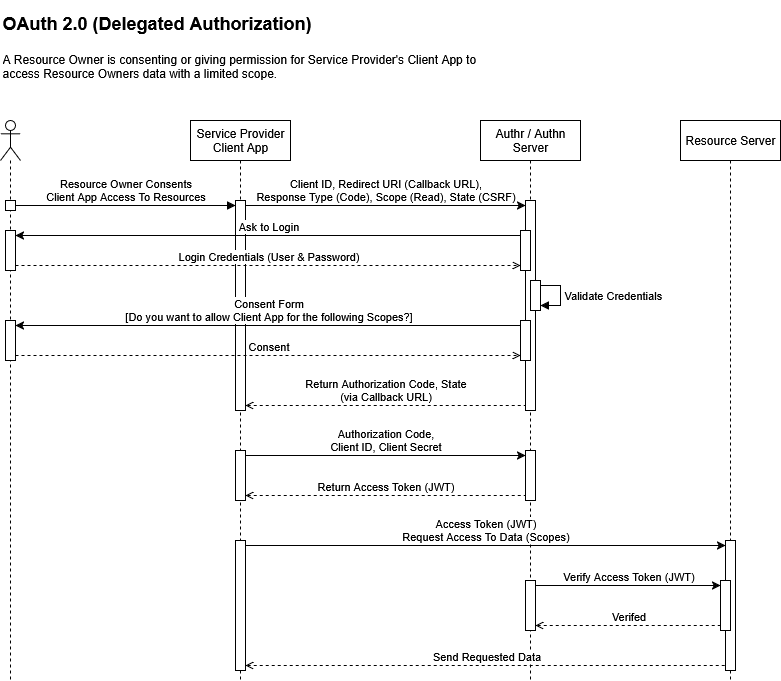

The diagram above was exported from draw.io. Its source (the exported page's mxGraphModel, read from the mxfile embedded in the PNG):
<mxGraphModel dx="3626" dy="725" grid="1" gridSize="10" guides="1" tooltips="1" connect="1" arrows="1" fold="1" page="1" pageScale="1" pageWidth="1100" pageHeight="850" background="#ffffff" math="0" shadow="0">
  <root>
    <mxCell id="0" />
    <mxCell id="1" parent="0" />
    <mxCell id="yT4D8Bp4vNeKoLi51JnP-3" value="&lt;h1 style=&quot;margin-top: 0px;&quot;&gt;&lt;font style=&quot;font-size: 18px;&quot;&gt;OAuth 2.0 (Delegated Authorization)&lt;/font&gt;&lt;/h1&gt;&lt;p&gt;A Resource Owner is consenting or giving permission for Service Provider's Client App to access Resource Owners data with a limited scope.&lt;/p&gt;" style="text;html=1;whiteSpace=wrap;overflow=hidden;rounded=0;" parent="1" vertex="1">
      <mxGeometry x="-2160" y="40" width="490" height="90" as="geometry" />
    </mxCell>
    <mxCell id="yT4D8Bp4vNeKoLi51JnP-4" value="&lt;div&gt;Service Provider Client App&lt;/div&gt;" style="shape=umlLifeline;perimeter=lifelinePerimeter;whiteSpace=wrap;html=1;container=1;dropTarget=0;collapsible=0;recursiveResize=0;outlineConnect=0;portConstraint=eastwest;newEdgeStyle={&quot;curved&quot;:0,&quot;rounded&quot;:0};" parent="1" vertex="1">
      <mxGeometry x="-1970" y="160" width="100" height="560" as="geometry" />
    </mxCell>
    <mxCell id="yT4D8Bp4vNeKoLi51JnP-19" value="" style="html=1;points=[[0,0,0,0,5],[0,1,0,0,-5],[1,0,0,0,5],[1,1,0,0,-5]];perimeter=orthogonalPerimeter;outlineConnect=0;targetShapes=umlLifeline;portConstraint=eastwest;newEdgeStyle={&quot;curved&quot;:0,&quot;rounded&quot;:0};" parent="yT4D8Bp4vNeKoLi51JnP-4" vertex="1">
      <mxGeometry x="45" y="80" width="10" height="210" as="geometry" />
    </mxCell>
    <mxCell id="yT4D8Bp4vNeKoLi51JnP-37" value="" style="html=1;points=[[0,0,0,0,5],[0,1,0,0,-5],[1,0,0,0,5],[1,1,0,0,-5]];perimeter=orthogonalPerimeter;outlineConnect=0;targetShapes=umlLifeline;portConstraint=eastwest;newEdgeStyle={&quot;curved&quot;:0,&quot;rounded&quot;:0};" parent="yT4D8Bp4vNeKoLi51JnP-4" vertex="1">
      <mxGeometry x="45" y="330" width="10" height="50" as="geometry" />
    </mxCell>
    <mxCell id="yT4D8Bp4vNeKoLi51JnP-41" value="" style="html=1;points=[[0,0,0,0,5],[0,1,0,0,-5],[1,0,0,0,5],[1,1,0,0,-5]];perimeter=orthogonalPerimeter;outlineConnect=0;targetShapes=umlLifeline;portConstraint=eastwest;newEdgeStyle={&quot;curved&quot;:0,&quot;rounded&quot;:0};" parent="yT4D8Bp4vNeKoLi51JnP-4" vertex="1">
      <mxGeometry x="45" y="420" width="10" height="130" as="geometry" />
    </mxCell>
    <mxCell id="yT4D8Bp4vNeKoLi51JnP-5" value="Authr / Authn Server" style="shape=umlLifeline;perimeter=lifelinePerimeter;whiteSpace=wrap;html=1;container=1;dropTarget=0;collapsible=0;recursiveResize=0;outlineConnect=0;portConstraint=eastwest;newEdgeStyle={&quot;curved&quot;:0,&quot;rounded&quot;:0};" parent="1" vertex="1">
      <mxGeometry x="-1680" y="160" width="100" height="560" as="geometry" />
    </mxCell>
    <mxCell id="yT4D8Bp4vNeKoLi51JnP-21" value="" style="html=1;points=[[0,0,0,0,5],[0,1,0,0,-5],[1,0,0,0,5],[1,1,0,0,-5]];perimeter=orthogonalPerimeter;outlineConnect=0;targetShapes=umlLifeline;portConstraint=eastwest;newEdgeStyle={&quot;curved&quot;:0,&quot;rounded&quot;:0};" parent="yT4D8Bp4vNeKoLi51JnP-5" vertex="1">
      <mxGeometry x="45" y="80" width="10" height="210" as="geometry" />
    </mxCell>
    <mxCell id="yT4D8Bp4vNeKoLi51JnP-25" value="" style="html=1;points=[[0,0,0,0,5],[0,1,0,0,-5],[1,0,0,0,5],[1,1,0,0,-5]];perimeter=orthogonalPerimeter;outlineConnect=0;targetShapes=umlLifeline;portConstraint=eastwest;newEdgeStyle={&quot;curved&quot;:0,&quot;rounded&quot;:0};" parent="yT4D8Bp4vNeKoLi51JnP-5" vertex="1">
      <mxGeometry x="40" y="110" width="10" height="40" as="geometry" />
    </mxCell>
    <mxCell id="yT4D8Bp4vNeKoLi51JnP-30" value="" style="html=1;points=[[0,0,0,0,5],[0,1,0,0,-5],[1,0,0,0,5],[1,1,0,0,-5]];perimeter=orthogonalPerimeter;outlineConnect=0;targetShapes=umlLifeline;portConstraint=eastwest;newEdgeStyle={&quot;curved&quot;:0,&quot;rounded&quot;:0};" parent="yT4D8Bp4vNeKoLi51JnP-5" vertex="1">
      <mxGeometry x="50" y="160" width="10" height="30" as="geometry" />
    </mxCell>
    <mxCell id="yT4D8Bp4vNeKoLi51JnP-31" value="Validate Credentials" style="html=1;align=left;spacingLeft=2;endArrow=block;rounded=0;edgeStyle=orthogonalEdgeStyle;curved=0;rounded=0;" parent="yT4D8Bp4vNeKoLi51JnP-5" source="yT4D8Bp4vNeKoLi51JnP-30" target="yT4D8Bp4vNeKoLi51JnP-30" edge="1">
      <mxGeometry relative="1" as="geometry">
        <mxPoint x="80" y="340" as="sourcePoint" />
        <Array as="points" />
        <mxPoint x="115" y="360" as="targetPoint" />
      </mxGeometry>
    </mxCell>
    <mxCell id="yT4D8Bp4vNeKoLi51JnP-32" value="" style="html=1;points=[[0,0,0,0,5],[0,1,0,0,-5],[1,0,0,0,5],[1,1,0,0,-5]];perimeter=orthogonalPerimeter;outlineConnect=0;targetShapes=umlLifeline;portConstraint=eastwest;newEdgeStyle={&quot;curved&quot;:0,&quot;rounded&quot;:0};" parent="yT4D8Bp4vNeKoLi51JnP-5" vertex="1">
      <mxGeometry x="40" y="200" width="10" height="40" as="geometry" />
    </mxCell>
    <mxCell id="yT4D8Bp4vNeKoLi51JnP-38" value="" style="html=1;points=[[0,0,0,0,5],[0,1,0,0,-5],[1,0,0,0,5],[1,1,0,0,-5]];perimeter=orthogonalPerimeter;outlineConnect=0;targetShapes=umlLifeline;portConstraint=eastwest;newEdgeStyle={&quot;curved&quot;:0,&quot;rounded&quot;:0};" parent="yT4D8Bp4vNeKoLi51JnP-5" vertex="1">
      <mxGeometry x="45" y="330" width="10" height="50" as="geometry" />
    </mxCell>
    <mxCell id="yT4D8Bp4vNeKoLi51JnP-47" value="" style="html=1;points=[[0,0,0,0,5],[0,1,0,0,-5],[1,0,0,0,5],[1,1,0,0,-5]];perimeter=orthogonalPerimeter;outlineConnect=0;targetShapes=umlLifeline;portConstraint=eastwest;newEdgeStyle={&quot;curved&quot;:0,&quot;rounded&quot;:0};" parent="yT4D8Bp4vNeKoLi51JnP-5" vertex="1">
      <mxGeometry x="45" y="460" width="10" height="50" as="geometry" />
    </mxCell>
    <mxCell id="yT4D8Bp4vNeKoLi51JnP-7" value="Resource Server" style="shape=umlLifeline;perimeter=lifelinePerimeter;whiteSpace=wrap;html=1;container=1;dropTarget=0;collapsible=0;recursiveResize=0;outlineConnect=0;portConstraint=eastwest;newEdgeStyle={&quot;curved&quot;:0,&quot;rounded&quot;:0};" parent="1" vertex="1">
      <mxGeometry x="-1480" y="160" width="100" height="560" as="geometry" />
    </mxCell>
    <mxCell id="yT4D8Bp4vNeKoLi51JnP-42" value="" style="html=1;points=[[0,0,0,0,5],[0,1,0,0,-5],[1,0,0,0,5],[1,1,0,0,-5]];perimeter=orthogonalPerimeter;outlineConnect=0;targetShapes=umlLifeline;portConstraint=eastwest;newEdgeStyle={&quot;curved&quot;:0,&quot;rounded&quot;:0};" parent="yT4D8Bp4vNeKoLi51JnP-7" vertex="1">
      <mxGeometry x="45" y="420" width="10" height="130" as="geometry" />
    </mxCell>
    <mxCell id="yT4D8Bp4vNeKoLi51JnP-48" value="" style="html=1;points=[[0,0,0,0,5],[0,1,0,0,-5],[1,0,0,0,5],[1,1,0,0,-5]];perimeter=orthogonalPerimeter;outlineConnect=0;targetShapes=umlLifeline;portConstraint=eastwest;newEdgeStyle={&quot;curved&quot;:0,&quot;rounded&quot;:0};" parent="yT4D8Bp4vNeKoLi51JnP-7" vertex="1">
      <mxGeometry x="40" y="460" width="10" height="50" as="geometry" />
    </mxCell>
    <mxCell id="yT4D8Bp4vNeKoLi51JnP-15" value="" style="shape=umlLifeline;perimeter=lifelinePerimeter;whiteSpace=wrap;html=1;container=1;dropTarget=0;collapsible=0;recursiveResize=0;outlineConnect=0;portConstraint=eastwest;newEdgeStyle={&quot;curved&quot;:0,&quot;rounded&quot;:0};participant=umlActor;" parent="1" vertex="1">
      <mxGeometry x="-2160" y="160" width="20" height="560" as="geometry" />
    </mxCell>
    <mxCell id="yT4D8Bp4vNeKoLi51JnP-17" value="" style="html=1;points=[[0,0,0,0,5],[0,1,0,0,-5],[1,0,0,0,5],[1,1,0,0,-5]];perimeter=orthogonalPerimeter;outlineConnect=0;targetShapes=umlLifeline;portConstraint=eastwest;newEdgeStyle={&quot;curved&quot;:0,&quot;rounded&quot;:0};" parent="yT4D8Bp4vNeKoLi51JnP-15" vertex="1">
      <mxGeometry x="5" y="80" width="10" height="10" as="geometry" />
    </mxCell>
    <mxCell id="yT4D8Bp4vNeKoLi51JnP-24" value="" style="html=1;points=[[0,0,0,0,5],[0,1,0,0,-5],[1,0,0,0,5],[1,1,0,0,-5]];perimeter=orthogonalPerimeter;outlineConnect=0;targetShapes=umlLifeline;portConstraint=eastwest;newEdgeStyle={&quot;curved&quot;:0,&quot;rounded&quot;:0};" parent="yT4D8Bp4vNeKoLi51JnP-15" vertex="1">
      <mxGeometry x="5" y="110" width="10" height="40" as="geometry" />
    </mxCell>
    <mxCell id="yT4D8Bp4vNeKoLi51JnP-33" value="" style="html=1;points=[[0,0,0,0,5],[0,1,0,0,-5],[1,0,0,0,5],[1,1,0,0,-5]];perimeter=orthogonalPerimeter;outlineConnect=0;targetShapes=umlLifeline;portConstraint=eastwest;newEdgeStyle={&quot;curved&quot;:0,&quot;rounded&quot;:0};" parent="yT4D8Bp4vNeKoLi51JnP-15" vertex="1">
      <mxGeometry x="5" y="200" width="10" height="40" as="geometry" />
    </mxCell>
    <mxCell id="yT4D8Bp4vNeKoLi51JnP-18" value="&lt;div&gt;Resource Owner Consents&lt;/div&gt;&lt;div&gt;Client App Access To Resources&lt;/div&gt;" style="html=1;verticalAlign=bottom;endArrow=block;curved=0;rounded=0;exitX=1;exitY=0;exitDx=0;exitDy=5;exitPerimeter=0;entryX=0;entryY=0;entryDx=0;entryDy=5;entryPerimeter=0;" parent="1" source="yT4D8Bp4vNeKoLi51JnP-17" target="yT4D8Bp4vNeKoLi51JnP-19" edge="1">
      <mxGeometry width="80" relative="1" as="geometry">
        <mxPoint x="-2100" y="230" as="sourcePoint" />
        <mxPoint x="-2020" y="310" as="targetPoint" />
      </mxGeometry>
    </mxCell>
    <mxCell id="yT4D8Bp4vNeKoLi51JnP-22" value="&lt;div&gt;Client ID, Redirect URI (Callback URL),&lt;/div&gt;&lt;div&gt;Response Type (Code), Scope (Read), State (CSRF)&lt;/div&gt;" style="html=1;verticalAlign=bottom;endArrow=classic;curved=0;rounded=0;exitX=1;exitY=0;exitDx=0;exitDy=5;exitPerimeter=0;entryX=0;entryY=0;entryDx=0;entryDy=5;entryPerimeter=0;endFill=1;" parent="1" source="yT4D8Bp4vNeKoLi51JnP-19" target="yT4D8Bp4vNeKoLi51JnP-21" edge="1">
      <mxGeometry width="80" relative="1" as="geometry">
        <mxPoint x="-1940" y="250" as="sourcePoint" />
        <mxPoint x="-1750" y="250" as="targetPoint" />
        <mxPoint as="offset" />
      </mxGeometry>
    </mxCell>
    <mxCell id="yT4D8Bp4vNeKoLi51JnP-26" value="Ask to Login" style="html=1;verticalAlign=bottom;endArrow=none;curved=0;rounded=0;entryX=0;entryY=0;entryDx=0;entryDy=5;entryPerimeter=0;startArrow=classic;startFill=1;endFill=0;exitX=1;exitY=0;exitDx=0;exitDy=5;exitPerimeter=0;shadow=0;" parent="1" source="yT4D8Bp4vNeKoLi51JnP-24" target="yT4D8Bp4vNeKoLi51JnP-25" edge="1">
      <mxGeometry width="80" relative="1" as="geometry">
        <mxPoint x="-2130" y="270" as="sourcePoint" />
        <mxPoint x="-1740" y="309.5" as="targetPoint" />
      </mxGeometry>
    </mxCell>
    <mxCell id="yT4D8Bp4vNeKoLi51JnP-27" value="Login Credentials (User &amp;amp; Password)" style="html=1;verticalAlign=bottom;endArrow=open;curved=0;rounded=0;entryX=0;entryY=1;entryDx=0;entryDy=-5;entryPerimeter=0;startArrow=none;startFill=0;endFill=0;exitX=1;exitY=1;exitDx=0;exitDy=-5;exitPerimeter=0;shadow=0;dashed=1;" parent="1" source="yT4D8Bp4vNeKoLi51JnP-24" target="yT4D8Bp4vNeKoLi51JnP-25" edge="1">
      <mxGeometry width="80" relative="1" as="geometry">
        <mxPoint x="-2030" y="590" as="sourcePoint" />
        <mxPoint x="-1645" y="590" as="targetPoint" />
      </mxGeometry>
    </mxCell>
    <mxCell id="yT4D8Bp4vNeKoLi51JnP-34" value="&lt;div&gt;Consent Form&lt;/div&gt;&lt;div&gt;[Do you want to allow Client App for the following Scopes?]&lt;/div&gt;" style="html=1;verticalAlign=bottom;endArrow=none;curved=0;rounded=0;entryX=0;entryY=0;entryDx=0;entryDy=5;entryPerimeter=0;startArrow=classic;startFill=1;endFill=0;exitX=1;exitY=0;exitDx=0;exitDy=5;exitPerimeter=0;shadow=0;" parent="1" source="yT4D8Bp4vNeKoLi51JnP-33" target="yT4D8Bp4vNeKoLi51JnP-32" edge="1">
      <mxGeometry x="0.0026" width="80" relative="1" as="geometry">
        <mxPoint x="-1825" y="510" as="sourcePoint" />
        <mxPoint x="-1435" y="549.5" as="targetPoint" />
        <mxPoint as="offset" />
      </mxGeometry>
    </mxCell>
    <mxCell id="yT4D8Bp4vNeKoLi51JnP-35" value="Consent" style="html=1;verticalAlign=bottom;endArrow=open;curved=0;rounded=0;entryX=0;entryY=1;entryDx=0;entryDy=-5;entryPerimeter=0;startArrow=none;startFill=0;endFill=0;exitX=1;exitY=1;exitDx=0;exitDy=-5;exitPerimeter=0;shadow=0;dashed=1;" parent="1" source="yT4D8Bp4vNeKoLi51JnP-33" target="yT4D8Bp4vNeKoLi51JnP-32" edge="1">
      <mxGeometry x="0.0026" width="80" relative="1" as="geometry">
        <mxPoint x="-1725" y="830" as="sourcePoint" />
        <mxPoint x="-1340" y="830" as="targetPoint" />
        <mxPoint as="offset" />
      </mxGeometry>
    </mxCell>
    <mxCell id="yT4D8Bp4vNeKoLi51JnP-36" value="&lt;div&gt;Return Authorization Code, State&lt;/div&gt;&lt;div&gt;(via Callback URL)&lt;/div&gt;" style="html=1;verticalAlign=bottom;endArrow=none;curved=0;rounded=0;entryX=0;entryY=1;entryDx=0;entryDy=-5;entryPerimeter=0;startArrow=open;startFill=0;endFill=0;shadow=0;dashed=1;exitX=1;exitY=1;exitDx=0;exitDy=-5;exitPerimeter=0;" parent="1" source="yT4D8Bp4vNeKoLi51JnP-19" target="yT4D8Bp4vNeKoLi51JnP-21" edge="1">
      <mxGeometry x="0.0026" width="80" relative="1" as="geometry">
        <mxPoint x="-1860" y="410" as="sourcePoint" />
        <mxPoint x="-1475" y="410" as="targetPoint" />
        <mxPoint as="offset" />
      </mxGeometry>
    </mxCell>
    <mxCell id="yT4D8Bp4vNeKoLi51JnP-39" value="&lt;div&gt;Authorization Code,&lt;/div&gt;&lt;div&gt;Client ID, Client Secret&lt;/div&gt;" style="html=1;verticalAlign=bottom;endArrow=classic;curved=0;rounded=0;exitX=1;exitY=0;exitDx=0;exitDy=5;exitPerimeter=0;entryX=0;entryY=0;entryDx=0;entryDy=5;entryPerimeter=0;endFill=1;" parent="1" source="yT4D8Bp4vNeKoLi51JnP-37" target="yT4D8Bp4vNeKoLi51JnP-38" edge="1">
      <mxGeometry width="80" relative="1" as="geometry">
        <mxPoint x="-1840" y="550" as="sourcePoint" />
        <mxPoint x="-1650" y="550" as="targetPoint" />
      </mxGeometry>
    </mxCell>
    <mxCell id="yT4D8Bp4vNeKoLi51JnP-40" value="&lt;div&gt;Return Access Token (JWT)&lt;/div&gt;" style="html=1;verticalAlign=bottom;endArrow=none;curved=0;rounded=0;entryX=0;entryY=1;entryDx=0;entryDy=-5;entryPerimeter=0;startArrow=open;startFill=0;endFill=0;shadow=0;dashed=1;exitX=1;exitY=1;exitDx=0;exitDy=-5;exitPerimeter=0;" parent="1" source="yT4D8Bp4vNeKoLi51JnP-37" target="yT4D8Bp4vNeKoLi51JnP-38" edge="1">
      <mxGeometry x="0.0026" width="80" relative="1" as="geometry">
        <mxPoint x="-1820" y="610" as="sourcePoint" />
        <mxPoint x="-1630" y="610" as="targetPoint" />
        <mxPoint as="offset" />
      </mxGeometry>
    </mxCell>
    <mxCell id="yT4D8Bp4vNeKoLi51JnP-43" value="&lt;div&gt;Access Token (JWT)&lt;/div&gt;&lt;div&gt;Request Access To Data (Scopes)&lt;/div&gt;" style="html=1;verticalAlign=bottom;endArrow=classic;curved=0;rounded=0;entryX=0;entryY=0;entryDx=0;entryDy=5;entryPerimeter=0;endFill=1;exitX=1;exitY=0;exitDx=0;exitDy=5;exitPerimeter=0;" parent="1" source="yT4D8Bp4vNeKoLi51JnP-41" target="yT4D8Bp4vNeKoLi51JnP-42" edge="1">
      <mxGeometry width="80" relative="1" as="geometry">
        <mxPoint x="-1940" y="580" as="sourcePoint" />
        <mxPoint x="-1750" y="580" as="targetPoint" />
      </mxGeometry>
    </mxCell>
    <mxCell id="yT4D8Bp4vNeKoLi51JnP-46" value="Send Requested Data" style="html=1;verticalAlign=bottom;endArrow=none;curved=0;rounded=0;entryX=0;entryY=1;entryDx=0;entryDy=-5;entryPerimeter=0;startArrow=open;startFill=0;endFill=0;shadow=0;dashed=1;exitX=1;exitY=1;exitDx=0;exitDy=-5;exitPerimeter=0;" parent="1" source="yT4D8Bp4vNeKoLi51JnP-41" target="yT4D8Bp4vNeKoLi51JnP-42" edge="1">
      <mxGeometry x="0.0026" width="80" relative="1" as="geometry">
        <mxPoint x="-1840" y="700" as="sourcePoint" />
        <mxPoint x="-1650" y="700" as="targetPoint" />
        <mxPoint as="offset" />
      </mxGeometry>
    </mxCell>
    <mxCell id="yT4D8Bp4vNeKoLi51JnP-49" value="Verify Access Token (JWT)" style="html=1;verticalAlign=bottom;endArrow=classic;curved=0;rounded=0;exitX=1;exitY=0;exitDx=0;exitDy=5;exitPerimeter=0;entryX=0;entryY=0;entryDx=0;entryDy=5;entryPerimeter=0;endFill=1;" parent="1" source="yT4D8Bp4vNeKoLi51JnP-47" target="yT4D8Bp4vNeKoLi51JnP-48" edge="1">
      <mxGeometry width="80" relative="1" as="geometry">
        <mxPoint x="-1840" y="595" as="sourcePoint" />
        <mxPoint x="-1545" y="650" as="targetPoint" />
      </mxGeometry>
    </mxCell>
    <mxCell id="yT4D8Bp4vNeKoLi51JnP-50" value="Verifed" style="html=1;verticalAlign=bottom;endArrow=none;curved=0;rounded=0;entryX=0;entryY=1;entryDx=0;entryDy=-5;entryPerimeter=0;startArrow=open;startFill=0;endFill=0;shadow=0;dashed=1;exitX=1;exitY=1;exitDx=0;exitDy=-5;exitPerimeter=0;" parent="1" source="yT4D8Bp4vNeKoLi51JnP-47" target="yT4D8Bp4vNeKoLi51JnP-48" edge="1">
      <mxGeometry x="0.0026" width="80" relative="1" as="geometry">
        <mxPoint x="-1710" y="640" as="sourcePoint" />
        <mxPoint x="-1525" y="710" as="targetPoint" />
        <mxPoint as="offset" />
      </mxGeometry>
    </mxCell>
  </root>
</mxGraphModel>